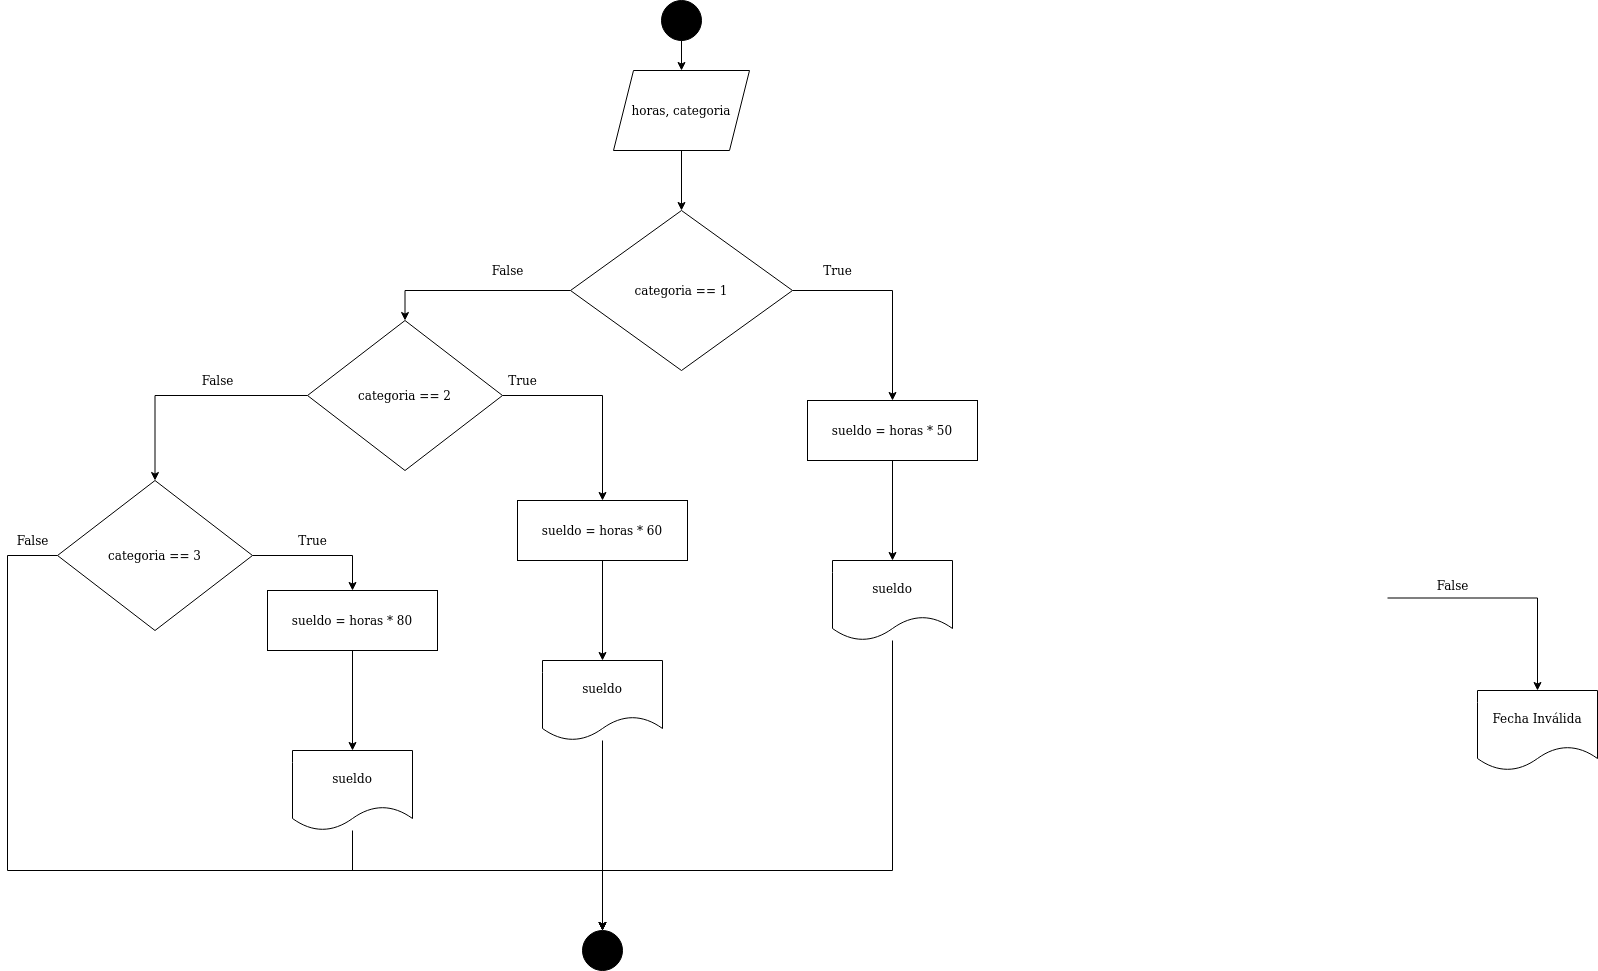

The diagram above was exported from draw.io. Its source (the exported page's mxGraphModel, read from the mxfile embedded in the PNG):
<mxGraphModel dx="1862" dy="619" grid="1" gridSize="10" guides="1" tooltips="1" connect="1" arrows="1" fold="1" page="1" pageScale="1" pageWidth="827" pageHeight="1169" math="0" shadow="0">
  <root>
    <mxCell id="0" />
    <mxCell id="1" parent="0" />
    <mxCell id="DGz3B8cN8LY53g1z9f-i-13" style="edgeStyle=orthogonalEdgeStyle;rounded=0;orthogonalLoop=1;jettySize=auto;html=1;entryX=0.5;entryY=0;entryDx=0;entryDy=0;" edge="1" parent="1" source="DGz3B8cN8LY53g1z9f-i-1" target="DGz3B8cN8LY53g1z9f-i-5">
      <mxGeometry relative="1" as="geometry" />
    </mxCell>
    <mxCell id="DGz3B8cN8LY53g1z9f-i-1" value="" style="ellipse;whiteSpace=wrap;html=1;fillColor=#000000;" vertex="1" parent="1">
      <mxGeometry x="394" y="10" width="40" height="40" as="geometry" />
    </mxCell>
    <mxCell id="DGz3B8cN8LY53g1z9f-i-48" style="edgeStyle=orthogonalEdgeStyle;rounded=0;orthogonalLoop=1;jettySize=auto;html=1;entryX=0.5;entryY=0;entryDx=0;entryDy=0;" edge="1" parent="1" source="DGz3B8cN8LY53g1z9f-i-3" target="DGz3B8cN8LY53g1z9f-i-47">
      <mxGeometry relative="1" as="geometry" />
    </mxCell>
    <mxCell id="DGz3B8cN8LY53g1z9f-i-65" style="edgeStyle=orthogonalEdgeStyle;rounded=0;orthogonalLoop=1;jettySize=auto;html=1;entryX=0.5;entryY=0;entryDx=0;entryDy=0;" edge="1" parent="1" source="DGz3B8cN8LY53g1z9f-i-3" target="DGz3B8cN8LY53g1z9f-i-63">
      <mxGeometry relative="1" as="geometry" />
    </mxCell>
    <mxCell id="DGz3B8cN8LY53g1z9f-i-3" value="categoria == 1" style="rhombus;whiteSpace=wrap;html=1;fillColor=#FFFFFF;" vertex="1" parent="1">
      <mxGeometry x="303" y="220" width="222" height="160" as="geometry" />
    </mxCell>
    <mxCell id="DGz3B8cN8LY53g1z9f-i-16" style="edgeStyle=orthogonalEdgeStyle;rounded=0;orthogonalLoop=1;jettySize=auto;html=1;entryX=0.5;entryY=0;entryDx=0;entryDy=0;" edge="1" parent="1" source="DGz3B8cN8LY53g1z9f-i-5" target="DGz3B8cN8LY53g1z9f-i-3">
      <mxGeometry relative="1" as="geometry" />
    </mxCell>
    <mxCell id="DGz3B8cN8LY53g1z9f-i-5" value="horas, categoria" style="shape=parallelogram;perimeter=parallelogramPerimeter;whiteSpace=wrap;html=1;fixedSize=1;fillColor=#FFFFFF;" vertex="1" parent="1">
      <mxGeometry x="346" y="80" width="136" height="80" as="geometry" />
    </mxCell>
    <mxCell id="DGz3B8cN8LY53g1z9f-i-10" value="" style="ellipse;whiteSpace=wrap;html=1;fillColor=#000000;" vertex="1" parent="1">
      <mxGeometry x="315" y="940" width="40" height="40" as="geometry" />
    </mxCell>
    <mxCell id="DGz3B8cN8LY53g1z9f-i-32" value="True" style="text;html=1;align=center;verticalAlign=middle;resizable=0;points=[];autosize=1;strokeColor=none;" vertex="1" parent="1">
      <mxGeometry x="550" y="270" width="40" height="20" as="geometry" />
    </mxCell>
    <mxCell id="DGz3B8cN8LY53g1z9f-i-33" value="False" style="text;html=1;align=center;verticalAlign=middle;resizable=0;points=[];autosize=1;strokeColor=none;" vertex="1" parent="1">
      <mxGeometry x="215" y="270" width="50" height="20" as="geometry" />
    </mxCell>
    <mxCell id="DGz3B8cN8LY53g1z9f-i-41" style="edgeStyle=orthogonalEdgeStyle;rounded=0;orthogonalLoop=1;jettySize=auto;html=1;entryX=0.5;entryY=0;entryDx=0;entryDy=0;" edge="1" parent="1" target="DGz3B8cN8LY53g1z9f-i-40">
      <mxGeometry relative="1" as="geometry">
        <mxPoint x="1120" y="607.5" as="sourcePoint" />
      </mxGeometry>
    </mxCell>
    <mxCell id="DGz3B8cN8LY53g1z9f-i-40" value="Fecha Inválida" style="shape=document;whiteSpace=wrap;html=1;boundedLbl=1;fillColor=#FFFFFF;" vertex="1" parent="1">
      <mxGeometry x="1210" y="700" width="120" height="80" as="geometry" />
    </mxCell>
    <mxCell id="DGz3B8cN8LY53g1z9f-i-42" value="False" style="text;html=1;align=center;verticalAlign=middle;resizable=0;points=[];autosize=1;strokeColor=none;" vertex="1" parent="1">
      <mxGeometry x="1160" y="585" width="50" height="20" as="geometry" />
    </mxCell>
    <mxCell id="DGz3B8cN8LY53g1z9f-i-52" style="edgeStyle=orthogonalEdgeStyle;rounded=0;orthogonalLoop=1;jettySize=auto;html=1;entryX=0.5;entryY=0;entryDx=0;entryDy=0;" edge="1" parent="1" source="DGz3B8cN8LY53g1z9f-i-46" target="DGz3B8cN8LY53g1z9f-i-51">
      <mxGeometry relative="1" as="geometry" />
    </mxCell>
    <mxCell id="DGz3B8cN8LY53g1z9f-i-46" value="sueldo = horas * 60" style="rounded=0;whiteSpace=wrap;html=1;fillColor=#FFFFFF;" vertex="1" parent="1">
      <mxGeometry x="250" y="510" width="170" height="60" as="geometry" />
    </mxCell>
    <mxCell id="DGz3B8cN8LY53g1z9f-i-59" style="edgeStyle=orthogonalEdgeStyle;rounded=0;orthogonalLoop=1;jettySize=auto;html=1;entryX=0.5;entryY=0;entryDx=0;entryDy=0;" edge="1" parent="1" source="DGz3B8cN8LY53g1z9f-i-47" target="DGz3B8cN8LY53g1z9f-i-58">
      <mxGeometry relative="1" as="geometry" />
    </mxCell>
    <mxCell id="DGz3B8cN8LY53g1z9f-i-61" style="edgeStyle=orthogonalEdgeStyle;rounded=0;orthogonalLoop=1;jettySize=auto;html=1;entryX=0.5;entryY=0;entryDx=0;entryDy=0;" edge="1" parent="1" source="DGz3B8cN8LY53g1z9f-i-47" target="DGz3B8cN8LY53g1z9f-i-46">
      <mxGeometry relative="1" as="geometry" />
    </mxCell>
    <mxCell id="DGz3B8cN8LY53g1z9f-i-47" value="categoria == 2" style="rhombus;whiteSpace=wrap;html=1;fillColor=#FFFFFF;" vertex="1" parent="1">
      <mxGeometry x="40" y="330" width="195" height="150" as="geometry" />
    </mxCell>
    <mxCell id="DGz3B8cN8LY53g1z9f-i-50" value="True" style="text;html=1;align=center;verticalAlign=middle;resizable=0;points=[];autosize=1;strokeColor=none;" vertex="1" parent="1">
      <mxGeometry x="235" y="380" width="40" height="20" as="geometry" />
    </mxCell>
    <mxCell id="DGz3B8cN8LY53g1z9f-i-72" style="edgeStyle=orthogonalEdgeStyle;rounded=0;orthogonalLoop=1;jettySize=auto;html=1;entryX=0.5;entryY=0;entryDx=0;entryDy=0;" edge="1" parent="1" source="DGz3B8cN8LY53g1z9f-i-51" target="DGz3B8cN8LY53g1z9f-i-10">
      <mxGeometry relative="1" as="geometry" />
    </mxCell>
    <mxCell id="DGz3B8cN8LY53g1z9f-i-51" value="sueldo" style="shape=document;whiteSpace=wrap;html=1;boundedLbl=1;fillColor=#FFFFFF;" vertex="1" parent="1">
      <mxGeometry x="275" y="670" width="120" height="80" as="geometry" />
    </mxCell>
    <mxCell id="DGz3B8cN8LY53g1z9f-i-57" value="False" style="text;html=1;align=center;verticalAlign=middle;resizable=0;points=[];autosize=1;strokeColor=none;" vertex="1" parent="1">
      <mxGeometry x="-75" y="380" width="50" height="20" as="geometry" />
    </mxCell>
    <mxCell id="DGz3B8cN8LY53g1z9f-i-69" style="edgeStyle=orthogonalEdgeStyle;rounded=0;orthogonalLoop=1;jettySize=auto;html=1;entryX=0.5;entryY=0;entryDx=0;entryDy=0;" edge="1" parent="1" source="DGz3B8cN8LY53g1z9f-i-58" target="DGz3B8cN8LY53g1z9f-i-67">
      <mxGeometry relative="1" as="geometry" />
    </mxCell>
    <mxCell id="DGz3B8cN8LY53g1z9f-i-75" style="edgeStyle=orthogonalEdgeStyle;rounded=0;orthogonalLoop=1;jettySize=auto;html=1;" edge="1" parent="1" source="DGz3B8cN8LY53g1z9f-i-58">
      <mxGeometry relative="1" as="geometry">
        <mxPoint x="335" y="940" as="targetPoint" />
        <Array as="points">
          <mxPoint x="-260" y="565" />
          <mxPoint x="-260" y="880" />
          <mxPoint x="335" y="880" />
        </Array>
      </mxGeometry>
    </mxCell>
    <mxCell id="DGz3B8cN8LY53g1z9f-i-58" value="categoria == 3" style="rhombus;whiteSpace=wrap;html=1;fillColor=#FFFFFF;" vertex="1" parent="1">
      <mxGeometry x="-210" y="490" width="195" height="150" as="geometry" />
    </mxCell>
    <mxCell id="DGz3B8cN8LY53g1z9f-i-62" style="edgeStyle=orthogonalEdgeStyle;rounded=0;orthogonalLoop=1;jettySize=auto;html=1;entryX=0.5;entryY=0;entryDx=0;entryDy=0;" edge="1" parent="1" source="DGz3B8cN8LY53g1z9f-i-63" target="DGz3B8cN8LY53g1z9f-i-64">
      <mxGeometry relative="1" as="geometry" />
    </mxCell>
    <mxCell id="DGz3B8cN8LY53g1z9f-i-63" value="sueldo = horas * 50" style="rounded=0;whiteSpace=wrap;html=1;fillColor=#FFFFFF;" vertex="1" parent="1">
      <mxGeometry x="540" y="410" width="170" height="60" as="geometry" />
    </mxCell>
    <mxCell id="DGz3B8cN8LY53g1z9f-i-71" style="edgeStyle=orthogonalEdgeStyle;rounded=0;orthogonalLoop=1;jettySize=auto;html=1;entryX=0.5;entryY=0;entryDx=0;entryDy=0;" edge="1" parent="1" source="DGz3B8cN8LY53g1z9f-i-64" target="DGz3B8cN8LY53g1z9f-i-10">
      <mxGeometry relative="1" as="geometry">
        <Array as="points">
          <mxPoint x="625" y="880" />
          <mxPoint x="335" y="880" />
        </Array>
      </mxGeometry>
    </mxCell>
    <mxCell id="DGz3B8cN8LY53g1z9f-i-64" value="sueldo" style="shape=document;whiteSpace=wrap;html=1;boundedLbl=1;fillColor=#FFFFFF;" vertex="1" parent="1">
      <mxGeometry x="565" y="570" width="120" height="80" as="geometry" />
    </mxCell>
    <mxCell id="DGz3B8cN8LY53g1z9f-i-66" style="edgeStyle=orthogonalEdgeStyle;rounded=0;orthogonalLoop=1;jettySize=auto;html=1;entryX=0.5;entryY=0;entryDx=0;entryDy=0;" edge="1" parent="1" source="DGz3B8cN8LY53g1z9f-i-67" target="DGz3B8cN8LY53g1z9f-i-68">
      <mxGeometry relative="1" as="geometry" />
    </mxCell>
    <mxCell id="DGz3B8cN8LY53g1z9f-i-67" value="sueldo = horas * 80" style="rounded=0;whiteSpace=wrap;html=1;fillColor=#FFFFFF;" vertex="1" parent="1">
      <mxGeometry y="600" width="170" height="60" as="geometry" />
    </mxCell>
    <mxCell id="DGz3B8cN8LY53g1z9f-i-73" style="edgeStyle=orthogonalEdgeStyle;rounded=0;orthogonalLoop=1;jettySize=auto;html=1;entryX=0.5;entryY=0;entryDx=0;entryDy=0;" edge="1" parent="1" source="DGz3B8cN8LY53g1z9f-i-68" target="DGz3B8cN8LY53g1z9f-i-10">
      <mxGeometry relative="1" as="geometry">
        <Array as="points">
          <mxPoint x="85" y="880" />
          <mxPoint x="335" y="880" />
        </Array>
      </mxGeometry>
    </mxCell>
    <mxCell id="DGz3B8cN8LY53g1z9f-i-68" value="sueldo" style="shape=document;whiteSpace=wrap;html=1;boundedLbl=1;fillColor=#FFFFFF;" vertex="1" parent="1">
      <mxGeometry x="25" y="760" width="120" height="80" as="geometry" />
    </mxCell>
    <mxCell id="DGz3B8cN8LY53g1z9f-i-74" value="True" style="text;html=1;align=center;verticalAlign=middle;resizable=0;points=[];autosize=1;strokeColor=none;" vertex="1" parent="1">
      <mxGeometry x="25" y="540" width="40" height="20" as="geometry" />
    </mxCell>
    <mxCell id="DGz3B8cN8LY53g1z9f-i-76" value="False" style="text;html=1;align=center;verticalAlign=middle;resizable=0;points=[];autosize=1;strokeColor=none;" vertex="1" parent="1">
      <mxGeometry x="-260" y="540" width="50" height="20" as="geometry" />
    </mxCell>
  </root>
</mxGraphModel>